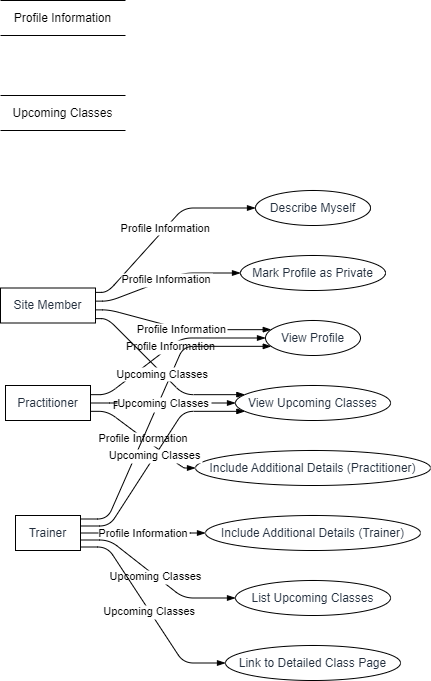

The diagram above was exported from draw.io. Its source (the exported page's mxGraphModel, read from the mxfile embedded in the PNG):
<mxGraphModel dx="794" dy="511" grid="1" gridSize="10" guides="1" tooltips="1" connect="1" arrows="1" fold="1" page="1" pageScale="1" pageWidth="827" pageHeight="1169" math="0" shadow="0">
  <root>
    <mxCell id="0" />
    <mxCell id="1" parent="0" />
    <UserObject label="Site Member" type="externalEntity" source="" flow="" placeholders="1" id="htPV9rWc96-5Q2llSswU-1">
      <mxCell style="shape=rectangle;whiteSpace=wrap;html=1;fillColor=#ffffff;strokeColor=#000000;align=center;verticalAlign=middle;fontColor=#232F3E;" vertex="1" parent="1">
        <mxGeometry y="287.5" width="95" height="35" as="geometry" />
      </mxCell>
    </UserObject>
    <UserObject label="Practitioner" type="externalEntity" source="" flow="" placeholders="1" id="htPV9rWc96-5Q2llSswU-2">
      <mxCell style="shape=rectangle;whiteSpace=wrap;html=1;fillColor=#ffffff;strokeColor=#000000;align=center;verticalAlign=middle;fontColor=#232F3E;" vertex="1" parent="1">
        <mxGeometry x="5" y="385" width="85" height="35" as="geometry" />
      </mxCell>
    </UserObject>
    <UserObject label="Trainer" type="externalEntity" source="" flow="" placeholders="1" id="htPV9rWc96-5Q2llSswU-3">
      <mxCell style="shape=rectangle;whiteSpace=wrap;html=1;fillColor=#ffffff;strokeColor=#000000;align=center;verticalAlign=middle;fontColor=#232F3E;" vertex="1" parent="1">
        <mxGeometry x="15" y="515" width="65" height="35" as="geometry" />
      </mxCell>
    </UserObject>
    <UserObject label="Profile Information" type="dataStore" source="" flow="" placeholders="1" id="htPV9rWc96-5Q2llSswU-4">
      <mxCell style="html=1;dashed=0;whiteSpace=wrap;shape=partialRectangle;right=0;left=0;" vertex="1" parent="1">
        <mxGeometry width="125" height="35" as="geometry" />
      </mxCell>
    </UserObject>
    <UserObject label="Upcoming Classes" type="dataStore" source="" flow="" placeholders="1" id="htPV9rWc96-5Q2llSswU-5">
      <mxCell style="html=1;dashed=0;whiteSpace=wrap;shape=partialRectangle;right=0;left=0;" vertex="1" parent="1">
        <mxGeometry y="95" width="125" height="35" as="geometry" />
      </mxCell>
    </UserObject>
    <UserObject label="Describe Myself" type="process" source="1" flow="Profile Information" placeholders="1" id="htPV9rWc96-5Q2llSswU-6">
      <mxCell style="shape=ellipse;perimeter=ellipsePerimeter;whiteSpace=wrap;html=1;fillColor=#ffffff;strokeColor=#000000;align=center;verticalAlign=middle;fontColor=#232F3E;" vertex="1" parent="1">
        <mxGeometry x="255" y="190" width="115" height="35" as="geometry" />
      </mxCell>
    </UserObject>
    <UserObject label="Include Additional Details (Practitioner)" type="process" source="2" flow="Profile Information" placeholders="1" id="htPV9rWc96-5Q2llSswU-7">
      <mxCell style="shape=ellipse;perimeter=ellipsePerimeter;whiteSpace=wrap;html=1;fillColor=#ffffff;strokeColor=#000000;align=center;verticalAlign=middle;fontColor=#232F3E;" vertex="1" parent="1">
        <mxGeometry x="195" y="450" width="235" height="35" as="geometry" />
      </mxCell>
    </UserObject>
    <UserObject label="Include Additional Details (Trainer)" type="process" source="3" flow="Profile Information" placeholders="1" id="htPV9rWc96-5Q2llSswU-8">
      <mxCell style="shape=ellipse;perimeter=ellipsePerimeter;whiteSpace=wrap;html=1;fillColor=#ffffff;strokeColor=#000000;align=center;verticalAlign=middle;fontColor=#232F3E;" vertex="1" parent="1">
        <mxGeometry x="205" y="515" width="215" height="35" as="geometry" />
      </mxCell>
    </UserObject>
    <UserObject label="Mark Profile as Private" type="process" source="1" flow="Profile Information" placeholders="1" id="htPV9rWc96-5Q2llSswU-9">
      <mxCell style="shape=ellipse;perimeter=ellipsePerimeter;whiteSpace=wrap;html=1;fillColor=#ffffff;strokeColor=#000000;align=center;verticalAlign=middle;fontColor=#232F3E;" vertex="1" parent="1">
        <mxGeometry x="240" y="255" width="145" height="35" as="geometry" />
      </mxCell>
    </UserObject>
    <UserObject label="List Upcoming Classes" type="process" source="3" flow="Upcoming Classes" placeholders="1" id="htPV9rWc96-5Q2llSswU-10">
      <mxCell style="shape=ellipse;perimeter=ellipsePerimeter;whiteSpace=wrap;html=1;fillColor=#ffffff;strokeColor=#000000;align=center;verticalAlign=middle;fontColor=#232F3E;" vertex="1" parent="1">
        <mxGeometry x="235" y="580" width="155" height="35" as="geometry" />
      </mxCell>
    </UserObject>
    <UserObject label="Link to Detailed Class Page" type="process" source="3" flow="Upcoming Classes" placeholders="1" id="htPV9rWc96-5Q2llSswU-11">
      <mxCell style="shape=ellipse;perimeter=ellipsePerimeter;whiteSpace=wrap;html=1;fillColor=#ffffff;strokeColor=#000000;align=center;verticalAlign=middle;fontColor=#232F3E;" vertex="1" parent="1">
        <mxGeometry x="225" y="645" width="175" height="35" as="geometry" />
      </mxCell>
    </UserObject>
    <UserObject label="View Profile" type="process" source="1,2,3" flow="Profile Information" placeholders="1" id="htPV9rWc96-5Q2llSswU-12">
      <mxCell style="shape=ellipse;perimeter=ellipsePerimeter;whiteSpace=wrap;html=1;fillColor=#ffffff;strokeColor=#000000;align=center;verticalAlign=middle;fontColor=#232F3E;" vertex="1" parent="1">
        <mxGeometry x="265" y="320" width="95" height="35" as="geometry" />
      </mxCell>
    </UserObject>
    <UserObject label="View Upcoming Classes" type="process" source="1,2,3" flow="Upcoming Classes" placeholders="1" id="htPV9rWc96-5Q2llSswU-13">
      <mxCell style="shape=ellipse;perimeter=ellipsePerimeter;whiteSpace=wrap;html=1;fillColor=#ffffff;strokeColor=#000000;align=center;verticalAlign=middle;fontColor=#232F3E;" vertex="1" parent="1">
        <mxGeometry x="235" y="385" width="155" height="35" as="geometry" />
      </mxCell>
    </UserObject>
    <mxCell id="htPV9rWc96-5Q2llSswU-14" value="Profile Information" style="endArrow=blockThin;endFill=1;fontSize=11;orthogonal=1;noEdgeStyle=1;" edge="1" parent="1" source="htPV9rWc96-5Q2llSswU-1" target="htPV9rWc96-5Q2llSswU-6">
      <mxGeometry relative="1" as="geometry">
        <Array as="points">
          <mxPoint x="107" y="291.875" />
          <mxPoint x="183" y="207.5" />
        </Array>
      </mxGeometry>
    </mxCell>
    <mxCell id="htPV9rWc96-5Q2llSswU-15" value="Profile Information" style="endArrow=blockThin;endFill=1;fontSize=11;orthogonal=1;noEdgeStyle=1;" edge="1" parent="1" source="htPV9rWc96-5Q2llSswU-2" target="htPV9rWc96-5Q2llSswU-7">
      <mxGeometry relative="1" as="geometry">
        <Array as="points">
          <mxPoint x="107" y="410.8333333333333" />
          <mxPoint x="183" y="467.5" />
        </Array>
      </mxGeometry>
    </mxCell>
    <mxCell id="htPV9rWc96-5Q2llSswU-16" value="Profile Information" style="endArrow=blockThin;endFill=1;fontSize=11;orthogonal=1;noEdgeStyle=1;" edge="1" parent="1" source="htPV9rWc96-5Q2llSswU-3" target="htPV9rWc96-5Q2llSswU-8">
      <mxGeometry relative="1" as="geometry">
        <Array as="points">
          <mxPoint x="111" y="532.5" />
          <mxPoint x="183" y="532.5" />
        </Array>
      </mxGeometry>
    </mxCell>
    <mxCell id="htPV9rWc96-5Q2llSswU-17" value="Profile Information" style="endArrow=blockThin;endFill=1;fontSize=11;orthogonal=1;noEdgeStyle=1;" edge="1" parent="1" source="htPV9rWc96-5Q2llSswU-1" target="htPV9rWc96-5Q2llSswU-9">
      <mxGeometry relative="1" as="geometry">
        <Array as="points">
          <mxPoint x="109" y="300.625" />
          <mxPoint x="183" y="272.5" />
        </Array>
      </mxGeometry>
    </mxCell>
    <mxCell id="htPV9rWc96-5Q2llSswU-18" value="Upcoming Classes" style="endArrow=blockThin;endFill=1;fontSize=11;orthogonal=1;noEdgeStyle=1;" edge="1" parent="1" source="htPV9rWc96-5Q2llSswU-3" target="htPV9rWc96-5Q2llSswU-10">
      <mxGeometry relative="1" as="geometry">
        <Array as="points">
          <mxPoint x="109" y="539.5" />
          <mxPoint x="183" y="597.5" />
        </Array>
      </mxGeometry>
    </mxCell>
    <mxCell id="htPV9rWc96-5Q2llSswU-19" value="Upcoming Classes" style="endArrow=blockThin;endFill=1;fontSize=11;orthogonal=1;noEdgeStyle=1;" edge="1" parent="1" source="htPV9rWc96-5Q2llSswU-3" target="htPV9rWc96-5Q2llSswU-11">
      <mxGeometry relative="1" as="geometry">
        <Array as="points">
          <mxPoint x="107" y="546.5" />
          <mxPoint x="183" y="662.5" />
        </Array>
      </mxGeometry>
    </mxCell>
    <mxCell id="htPV9rWc96-5Q2llSswU-20" value="Profile Information" style="endArrow=blockThin;endFill=1;fontSize=11;orthogonal=1;noEdgeStyle=1;" edge="1" parent="1" source="htPV9rWc96-5Q2llSswU-1" target="htPV9rWc96-5Q2llSswU-12">
      <mxGeometry relative="1" as="geometry">
        <Array as="points">
          <mxPoint x="109" y="309.375" />
          <mxPoint x="183" y="329.1666666666667" />
        </Array>
      </mxGeometry>
    </mxCell>
    <mxCell id="htPV9rWc96-5Q2llSswU-21" value="Profile Information" style="endArrow=blockThin;endFill=1;fontSize=11;orthogonal=1;noEdgeStyle=1;" edge="1" parent="1" source="htPV9rWc96-5Q2llSswU-2" target="htPV9rWc96-5Q2llSswU-12">
      <mxGeometry relative="1" as="geometry">
        <Array as="points">
          <mxPoint x="107" y="394.1666666666667" />
          <mxPoint x="181" y="337.5" />
        </Array>
      </mxGeometry>
    </mxCell>
    <mxCell id="htPV9rWc96-5Q2llSswU-22" value="Profile Information" style="endArrow=blockThin;endFill=1;fontSize=11;orthogonal=1;noEdgeStyle=1;" edge="1" parent="1" source="htPV9rWc96-5Q2llSswU-3" target="htPV9rWc96-5Q2llSswU-12">
      <mxGeometry relative="1" as="geometry">
        <Array as="points">
          <mxPoint x="107" y="518.5" />
          <mxPoint x="183" y="345.8333333333333" />
        </Array>
      </mxGeometry>
    </mxCell>
    <mxCell id="htPV9rWc96-5Q2llSswU-23" value="Upcoming Classes" style="endArrow=blockThin;endFill=1;fontSize=11;orthogonal=1;noEdgeStyle=1;" edge="1" parent="1" source="htPV9rWc96-5Q2llSswU-1" target="htPV9rWc96-5Q2llSswU-13">
      <mxGeometry relative="1" as="geometry">
        <Array as="points">
          <mxPoint x="107" y="318.125" />
          <mxPoint x="183" y="394.1666666666667" />
        </Array>
      </mxGeometry>
    </mxCell>
    <mxCell id="htPV9rWc96-5Q2llSswU-24" value="Upcoming Classes" style="endArrow=blockThin;endFill=1;fontSize=11;orthogonal=1;noEdgeStyle=1;" edge="1" parent="1" source="htPV9rWc96-5Q2llSswU-2" target="htPV9rWc96-5Q2llSswU-13">
      <mxGeometry relative="1" as="geometry">
        <Array as="points">
          <mxPoint x="109" y="402.5" />
          <mxPoint x="181" y="402.5" />
        </Array>
      </mxGeometry>
    </mxCell>
    <mxCell id="htPV9rWc96-5Q2llSswU-25" value="Upcoming Classes" style="endArrow=blockThin;endFill=1;fontSize=11;orthogonal=1;noEdgeStyle=1;" edge="1" parent="1" source="htPV9rWc96-5Q2llSswU-3" target="htPV9rWc96-5Q2llSswU-13">
      <mxGeometry relative="1" as="geometry">
        <Array as="points">
          <mxPoint x="109" y="525.5" />
          <mxPoint x="183" y="410.8333333333333" />
        </Array>
      </mxGeometry>
    </mxCell>
  </root>
</mxGraphModel>